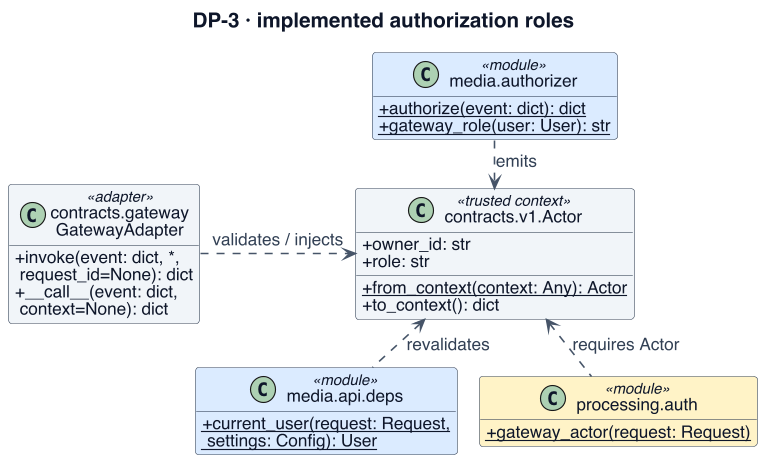

The diagram above was rendered by PlantUML. Its source (embedded in the PNG):
@startuml
!include _style.iuml
' Evidence (07c7c14): media/authorizer.py; contracts/gateway.py; contracts/v1.py; media/api/deps.py; processing/auth.py; scripts/aws/v1/definitions.py
skinparam BackgroundColor white
skinparam defaultFontSize 16
skinparam ArrowFontSize 15
skinparam ClassAttributeFontSize 15
skinparam ClassStereotypeFontSize 13
skinparam NoteFontSize 14
skinparam classAttributeIconSize 0
skinparam nodesep 20
skinparam ranksep 22
title DP-3 · implemented authorization roles
class "media.authorizer" as A <<module>> $MEDIA {
 {static} + authorize(event: dict): dict
 {static} + gateway_role(user: User): str
}
class "contracts.v1.Actor" as V <<trusted context>> $INFRA {
 + owner_id: str
 + role: str
 {static} + from_context(context: Any): Actor
 + to_context(): dict
}
class "contracts.gateway\nGatewayAdapter" as G <<adapter>> $INFRA {
 + invoke(event: dict, *,\n request_id=None): dict
 + __call__(event: dict,\n context=None): dict
}
class "media.api.deps" as M <<module>> $MEDIA {
 {static} + current_user(request: Request,\n settings: Config): User
}
class "processing.auth" as P <<module>> $PROC {
 {static} + gateway_actor(request: Request)
}
A ..down> V : emits
G ..right> V : validates / injects
M ..up> V : revalidates
P ..up> V : requires Actor
M -[hidden]right-> P
@enduml